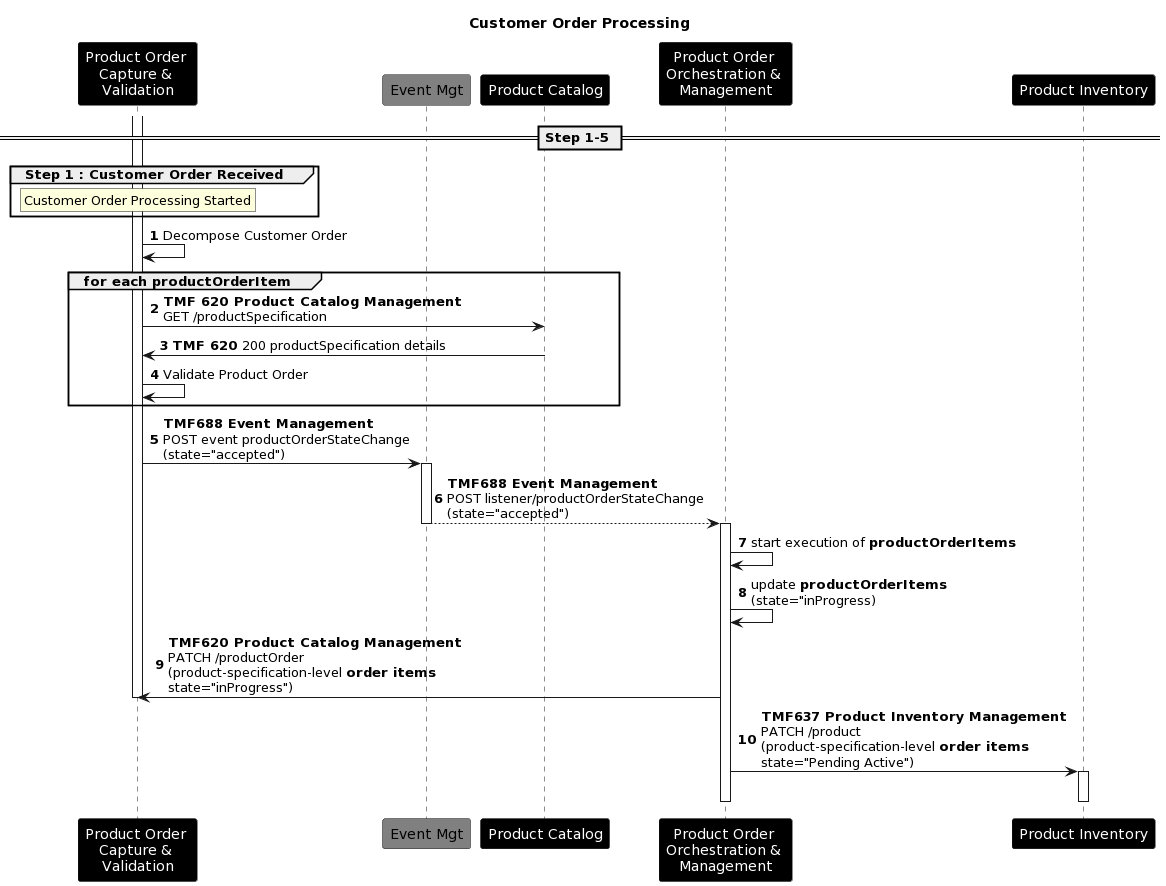

The diagram above was rendered by PlantUML. Its source (embedded in the PNG):
@startuml
title Customer Order Processing 
autonumber
skinparam ParticipantFontColor automatic
participant "Product Order \nCapture & \nValidation" as POI #Black
participant "Event Mgt" as EB #Grey
participant “Product Catalog” as PC #Black
participant "Product Order \nOrchestration & \nManagement" as POM #Black
participant "Product Inventory" as PI #Black
== Step 1-5 ==
group Step 1 : Customer Order Received
rnote over POI: Customer Order Processing Started
end
activate POI
POI -> POI: Decompose Customer Order
group for each productOrderItem
POI -> PC: **TMF 620 Product Catalog Management**\nGET /productSpecification
PC -> POI: **TMF 620** 200 productSpecification details
POI -> POI: Validate Product Order
End
POI -> EB: **TMF688 Event Management**\nPOST event productOrderStateChange\n(state="accepted")
activate EB
EB --> POM: **TMF688 Event Management**\nPOST listener/productOrderStateChange\n(state="accepted")
deactivate EB
activate POM
POM -> POM: start execution of <b>productOrderItems</b>
POM -> POM: update <b>productOrderItems</b>\n(state="inProgress)
POM -> POI: **TMF620 Product Catalog Management**\nPATCH /productOrder\n(product-specification-level <b>order items</b>\nstate="inProgress")
deactivate POI
POM -> PI: **TMF637 Product Inventory Management**\nPATCH /product\n(product-specification-level <b>order items</b>\nstate="Pending Active")
activate PI
deactivate PI
deactivate POM
@enduml